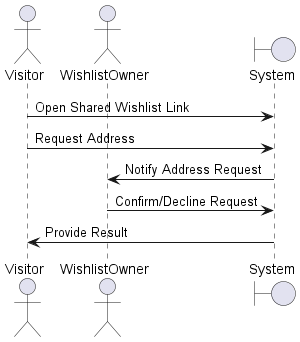

The diagram above was rendered by PlantUML. Its source (embedded in the PNG):
@startuml
actor Visitor
actor WishlistOwner
boundary System

Visitor -> System: Open Shared Wishlist Link
Visitor -> System: Request Address
System -> WishlistOwner: Notify Address Request
WishlistOwner -> System: Confirm/Decline Request
System -> Visitor: Provide Result
@enduml